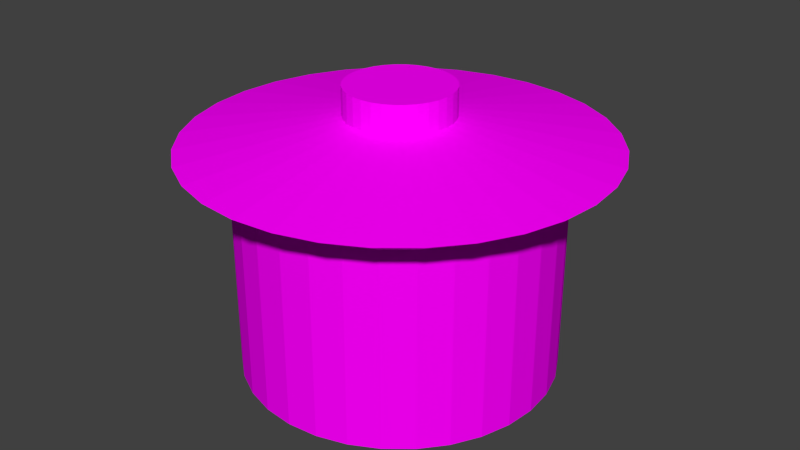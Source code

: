 # Source: mr-pot.blend  (saved by Blender 2.75.0; exported with 4.5.12 LTS)
import bpy
from mathutils import Matrix  # noqa: F401  (used for matrix-valued properties, if any)

bpy.ops.wm.read_factory_settings(use_empty=True)
scene = bpy.context.scene
scene.name = 'Scene'

# ---- collections
col_collection_1 = bpy.data.collections.new('Collection 1'); scene.collection.children.link(col_collection_1)

# ---- images (referenced by path relative to the original .blend; pixels are not part of the script)
import os
ASSET_DIR = os.environ.get("B2B_ASSET_DIR", "")  # directory of the original .blend (textures are referenced by path, not embedded)
HERE = os.path.dirname(os.path.abspath(__file__))  # packed textures are extracted next to this script under _unpacked/

def load_image(name, relpath, width, height, colorspace="sRGB"):
    """Load a texture the original file referenced (path relative to the .blend, or extracted next to this script)."""
    p = next((c for c in (os.path.join(HERE, relpath), os.path.join(ASSET_DIR, relpath)) if relpath and os.path.exists(c)), "")
    if p:
        img = bpy.data.images.load(p, check_existing=True)
        img.name = name
    else:  # same state as the original file: an image datablock whose file is absent (Cycles renders it pink)
        img = bpy.data.images.new(name, width, height)
        img.source = "FILE"
        img.filepath = "//" + (relpath or name)
    img.colorspace_settings.name = colorspace
    return img
img_mr_metal_jpg = load_image('mr-metal.jpg', 'mr-metal.jpg', 1024, 1024, 'sRGB')

# ---- materials (node trees are filled in below, after node groups)
mat_material = bpy.data.materials.new('Material')
mat_material.alpha_threshold = 0.0
mat_material.roughness = 0.5

# ---- material node trees
mat_material.use_nodes = True; mat_material.node_tree.nodes.clear()
_N = mat_material.node_tree.nodes; _L = mat_material.node_tree.links
n0 = _N.new('ShaderNodeOutputMaterial'); n0.name = 'Material Output'; n0.location = (300, 300)
n1 = _N.new('ShaderNodeBsdfDiffuse'); n1.name = 'Diffuse BSDF'; n1.location = (10, 300)
n2 = _N.new('ShaderNodeTexImage'); n2.name = 'Image Texture'; n2.location = (-180, 300)
n2.width = 140
n2.image = img_mr_metal_jpg
_L.new(n1.outputs[0], n0.inputs[0])
_L.new(n2.outputs[0], n1.inputs[0])
n0.is_active_output = True

# ---- world
world_world = bpy.data.worlds.new('World'); scene.world = world_world
world_world.color = (0.05088, 0.05088, 0.05088)
world_world.use_sun_shadow = False
world_world.sun_shadow_jitter_overblur = 0.0
world_world.cycles.sampling_method = 'MANUAL'
world_world.cycles.sample_map_resolution = 256

# ---- meshes
me_circle = bpy.data.meshes.new('Circle')
me_circle.from_pydata([(1.295e-07, 1.0, 0.0), (-0.1951, 0.9808, 0.0), (-0.3827, 0.9239, 0.0), (-0.5556, 0.8315, 0.0), (-0.7071, 0.7071, 0.0), (-0.8315, 0.5556, 0.0), (-0.9239, 0.3827, 0.0), (-0.9808, 0.1951, 0.0), (-1.0, -2.012e-07, 0.0), (-0.9808, -0.1951, 0.0), (-0.9239, -0.3827, 0.0), (-0.8315, -0.5556, 0.0), (-0.7071, -0.7071, 0.0), (-0.5556, -0.8315, 0.0), (-0.3827, -0.9239, 0.0), (-0.1951, -0.9808, 0.0), (4.553e-07, -1.0, 0.0), (0.1951, -0.9808, 0.0), (0.3827, -0.9239, 0.0), (0.5556, -0.8315, 0.0), (0.7071, -0.7071, 0.0), (0.8315, -0.5556, 0.0), (0.9239, -0.3827, 0.0), (0.9808, -0.1951, 0.0), (1.0, 6.929e-07, 0.0), (0.9808, 0.1951, 0.0), (0.9239, 0.3827, 0.0), (0.8315, 0.5556, 0.0), (0.7071, 0.7071, 0.0), (0.5556, 0.8315, 0.0), (0.3827, 0.9239, 0.0), (0.1951, 0.9808, 0.0), (1.295e-07, 1.0, 1.265), (-0.1951, 0.9808, 1.265), (-0.3827, 0.9239, 1.265), (-0.5556, 0.8315, 1.265), (-0.7071, 0.7071, 1.265), (-0.8315, 0.5556, 1.265), (-0.9239, 0.3827, 1.265), (-0.9808, 0.1951, 1.265), (-1.0, -2.012e-07, 1.265), (-0.9808, -0.1951, 1.265), (-0.9239, -0.3827, 1.265), (-0.8315, -0.5556, 1.265), (-0.7071, -0.7071, 1.265), (-0.5556, -0.8315, 1.265), (-0.3827, -0.9239, 1.265), (-0.1951, -0.9808, 1.265), (4.553e-07, -1.0, 1.265), (0.1951, -0.9808, 1.265), (0.3827, -0.9239, 1.265), (0.5556, -0.8315, 1.265), (0.7071, -0.7071, 1.265), (0.8315, -0.5556, 1.265), (0.9239, -0.3827, 1.265), (0.9808, -0.1951, 1.265), (1.0, 6.929e-07, 1.265), (0.9808, 0.1951, 1.265), (0.9239, 0.3827, 1.265), (0.8315, 0.5556, 1.265), (0.7071, 0.7071, 1.265), (0.5556, 0.8315, 1.265), (0.3827, 0.9239, 1.265), (0.1951, 0.9808, 1.265), (1.899e-07, 1.31, 1.441), (-0.2556, 1.285, 1.441), (-0.5015, 1.211, 1.441), (-0.728, 1.09, 1.441), (-0.9266, 0.9266, 1.441), (-1.09, 0.728, 1.441), (-1.211, 0.5015, 1.441), (-1.285, 0.2556, 1.441), (-1.31, -2.798e-07, 1.441), (-1.285, -0.2556, 1.441), (-1.211, -0.5015, 1.441), (-1.09, -0.728, 1.441), (-0.9266, -0.9266, 1.441), (-0.728, -1.09, 1.441), (-0.5015, -1.211, 1.441), (-0.2556, -1.285, 1.441), (6.169e-07, -1.31, 1.441), (0.2556, -1.285, 1.441), (0.5015, -1.211, 1.441), (0.728, -1.09, 1.441), (0.9266, -0.9266, 1.441), (1.09, -0.728, 1.441), (1.211, -0.5015, 1.441), (1.285, -0.2556, 1.441), (1.31, 8.918e-07, 1.441), (1.285, 0.2556, 1.441), (1.211, 0.5015, 1.441), (1.09, 0.728, 1.441), (0.9266, 0.9266, 1.441), (0.728, 1.09, 1.441), (0.5015, 1.211, 1.441), (0.2556, 1.285, 1.441), (8.134e-08, 0.3362, 1.611), (-0.0656, 0.3298, 1.611), (-0.1287, 0.3106, 1.611), (-0.1868, 0.2796, 1.611), (-0.2378, 0.2378, 1.611), (-0.2796, 0.1868, 1.611), (-0.3106, 0.1287, 1.611), (-0.3298, 0.0656, 1.611), (-0.3362, -8.287e-08, 1.611), (-0.3298, -0.0656, 1.611), (-0.3106, -0.1287, 1.611), (-0.2796, -0.1868, 1.611), (-0.2378, -0.2378, 1.611), (-0.1868, -0.2796, 1.611), (-0.1287, -0.3106, 1.611), (-0.0656, -0.3298, 1.611), (1.909e-07, -0.3362, 1.611), (0.0656, -0.3298, 1.611), (0.1287, -0.3106, 1.611), (0.1868, -0.2796, 1.611), (0.2378, -0.2378, 1.611), (0.2796, -0.1868, 1.611), (0.3106, -0.1287, 1.611), (0.3298, -0.0656, 1.611), (0.3362, 2.177e-07, 1.611), (0.3298, 0.0656, 1.611), (0.3106, 0.1287, 1.611), (0.2796, 0.1868, 1.611), (0.2378, 0.2378, 1.611), (0.1868, 0.2796, 1.611), (0.1287, 0.3106, 1.611), (0.0656, 0.3298, 1.611), (1.378e-07, 0.3362, 1.794), (-0.0656, 0.3298, 1.794), (-0.1287, 0.3106, 1.794), (-0.1868, 0.2796, 1.794), (-0.2378, 0.2378, 1.794), (-0.2796, 0.1868, 1.794), (-0.3106, 0.1287, 1.794), (-0.3298, 0.0656, 1.794), (-0.3362, -8.287e-08, 1.794), (-0.3298, -0.0656, 1.794), (-0.3106, -0.1287, 1.794), (-0.2796, -0.1868, 1.794), (-0.2378, -0.2378, 1.794), (-0.1868, -0.2796, 1.794), (-0.1287, -0.3106, 1.794), (-0.0656, -0.3298, 1.794), (2.473e-07, -0.3362, 1.794), (0.0656, -0.3298, 1.794), (0.1287, -0.3106, 1.794), (0.1868, -0.2796, 1.794), (0.2378, -0.2378, 1.794), (0.2796, -0.1868, 1.794), (0.3106, -0.1287, 1.794), (0.3298, -0.0656, 1.794), (0.3362, 2.177e-07, 1.794), (0.3298, 0.0656, 1.794), (0.3106, 0.1287, 1.794), (0.2796, 0.1868, 1.794), (0.2378, 0.2378, 1.794), (0.1868, 0.2796, 1.794), (0.1287, 0.3106, 1.794), (0.0656, 0.3298, 1.794)], [], [(1, 0, 31, 30, 29, 28, 27, 26, 25, 24, 23, 22, 21, 20, 19, 18, 17, 16, 15, 14, 13, 12, 11, 10, 9, 8, 7, 6, 5, 4, 3, 2), (40, 41, 73, 72), (0, 1, 33, 32), (27, 28, 60, 59), (14, 15, 47, 46), (1, 2, 34, 33), (28, 29, 61, 60), (15, 16, 48, 47), (2, 3, 35, 34), (29, 30, 62, 61), (16, 17, 49, 48), (3, 4, 36, 35), (30, 31, 63, 62), (17, 18, 50, 49), (4, 5, 37, 36), (31, 0, 32, 63), (18, 19, 51, 50), (5, 6, 38, 37), (19, 20, 52, 51), (6, 7, 39, 38), (20, 21, 53, 52), (7, 8, 40, 39), (21, 22, 54, 53), (8, 9, 41, 40), (22, 23, 55, 54), (9, 10, 42, 41), (23, 24, 56, 55), (10, 11, 43, 42), (24, 25, 57, 56), (11, 12, 44, 43), (25, 26, 58, 57), (12, 13, 45, 44), (26, 27, 59, 58), (13, 14, 46, 45), (75, 76, 108, 107), (54, 55, 87, 86), (41, 42, 74, 73), (55, 56, 88, 87), (42, 43, 75, 74), (56, 57, 89, 88), (43, 44, 76, 75), (57, 58, 90, 89), (44, 45, 77, 76), (58, 59, 91, 90), (45, 46, 78, 77), (32, 33, 65, 64), (59, 60, 92, 91), (46, 47, 79, 78), (33, 34, 66, 65), (60, 61, 93, 92), (47, 48, 80, 79), (34, 35, 67, 66), (61, 62, 94, 93), (48, 49, 81, 80), (35, 36, 68, 67), (62, 63, 95, 94), (49, 50, 82, 81), (36, 37, 69, 68), (63, 32, 64, 95), (50, 51, 83, 82), (37, 38, 70, 69), (51, 52, 84, 83), (38, 39, 71, 70), (52, 53, 85, 84), (39, 40, 72, 71), (53, 54, 86, 85), (110, 111, 143, 142), (89, 90, 122, 121), (76, 77, 109, 108), (90, 91, 123, 122), (77, 78, 110, 109), (64, 65, 97, 96), (91, 92, 124, 123), (78, 79, 111, 110), (65, 66, 98, 97), (92, 93, 125, 124), (79, 80, 112, 111), (66, 67, 99, 98), (93, 94, 126, 125), (80, 81, 113, 112), (67, 68, 100, 99), (94, 95, 127, 126), (81, 82, 114, 113), (68, 69, 101, 100), (95, 64, 96, 127), (82, 83, 115, 114), (69, 70, 102, 101), (83, 84, 116, 115), (70, 71, 103, 102), (84, 85, 117, 116), (71, 72, 104, 103), (85, 86, 118, 117), (72, 73, 105, 104), (86, 87, 119, 118), (73, 74, 106, 105), (87, 88, 120, 119), (74, 75, 107, 106), (88, 89, 121, 120), (129, 130, 131, 132, 133, 134, 135, 136, 137, 138, 139, 140, 141, 142, 143, 144, 145, 146, 147, 148, 149, 150, 151, 152, 153, 154, 155, 156, 157, 158, 159, 128), (97, 98, 130, 129), (124, 125, 157, 156), (111, 112, 144, 143), (98, 99, 131, 130), (125, 126, 158, 157), (112, 113, 145, 144), (99, 100, 132, 131), (126, 127, 159, 158), (113, 114, 146, 145), (100, 101, 133, 132), (127, 96, 128, 159), (114, 115, 147, 146), (101, 102, 134, 133), (115, 116, 148, 147), (102, 103, 135, 134), (116, 117, 149, 148), (103, 104, 136, 135), (117, 118, 150, 149), (104, 105, 137, 136), (118, 119, 151, 150), (105, 106, 138, 137), (119, 120, 152, 151), (106, 107, 139, 138), (120, 121, 153, 152), (107, 108, 140, 139), (121, 122, 154, 153), (108, 109, 141, 140), (122, 123, 155, 154), (109, 110, 142, 141), (96, 97, 129, 128), (123, 124, 156, 155)])
_uv = me_circle.uv_layers.new(name='UVMap')
_uv.uv.foreach_set('vector', [0.455, 0.802, 0.5, 0.8079, 0.545, 0.802, 0.5884, 0.7844, 0.6283, 0.756, 0.6633, 0.7177, 0.692, 0.6711, 0.7133, 0.6178, 0.7265, 0.5601, 0.7309, 0.5, 0.7265, 0.4399, 0.7133, 0.3822, 0.692, 0.3289, 0.6633, 0.2823, 0.6283, 0.244, 0.5884, 0.2156, 0.545, 0.198, 0.5, 0.1921, 0.455, 0.198, 0.4116, 0.2156, 0.3717, 0.244, 0.3367, 0.2823, 0.308, 0.3289, 0.2867, 0.3822, 0.2735, 0.4399, 0.2691, 0.5, 0.2735, 0.5601, 0.2867, 0.6178, 0.308, 0.6711, 0.3367, 0.7177, 0.3717, 0.756, 0.4116, 0.7844, 0.2297, 0.5, 0.2349, 0.4297, 0.1441, 0.4056, 0.1371, 0.5, 0.5, 0.8079, 0.455, 0.802, 0.4473, 0.8535, 0.5, 0.8604, 0.692, 0.6711, 0.6633, 0.7177, 0.6911, 0.7549, 0.7248, 0.7002, 0.4116, 0.2156, 0.455, 0.198, 0.4473, 0.1465, 0.3966, 0.167, 0.455, 0.802, 0.4116, 0.7844, 0.3966, 0.833, 0.4473, 0.8535, 0.6633, 0.7177, 0.6283, 0.756, 0.6502, 0.7997, 0.6911, 0.7549, 0.455, 0.198, 0.5, 0.1921, 0.5, 0.1396, 0.4473, 0.1465, 0.4116, 0.7844, 0.3717, 0.756, 0.3498, 0.7997, 0.3966, 0.833, 0.6283, 0.756, 0.5884, 0.7844, 0.6034, 0.833, 0.6502, 0.7997, 0.5, 0.1921, 0.545, 0.198, 0.5527, 0.1465, 0.5, 0.1396, 0.3717, 0.756, 0.3367, 0.7177, 0.3089, 0.7549, 0.3498, 0.7997, 0.5884, 0.7844, 0.545, 0.802, 0.5527, 0.8535, 0.6034, 0.833, 0.545, 0.198, 0.5884, 0.2156, 0.6034, 0.167, 0.5527, 0.1465, 0.3367, 0.7177, 0.308, 0.6711, 0.2752, 0.7002, 0.3089, 0.7549, 0.545, 0.802, 0.5, 0.8079, 0.5, 0.8604, 0.5527, 0.8535, 0.5884, 0.2156, 0.6283, 0.244, 0.6502, 0.2003, 0.6034, 0.167, 0.308, 0.6711, 0.2867, 0.6178, 0.2503, 0.6379, 0.2752, 0.7002, 0.6283, 0.244, 0.6633, 0.2823, 0.6911, 0.2451, 0.6502, 0.2003, 0.2867, 0.6178, 0.2735, 0.5601, 0.2349, 0.5703, 0.2503, 0.6379, 0.6633, 0.2823, 0.692, 0.3289, 0.7248, 0.2998, 0.6911, 0.2451, 0.2735, 0.5601, 0.2691, 0.5, 0.2297, 0.5, 0.2349, 0.5703, 0.692, 0.3289, 0.7133, 0.3822, 0.7497, 0.3621, 0.7248, 0.2998, 0.2691, 0.5, 0.2735, 0.4399, 0.2349, 0.4297, 0.2297, 0.5, 0.7133, 0.3822, 0.7265, 0.4399, 0.7651, 0.4297, 0.7497, 0.3621, 0.2735, 0.4399, 0.2867, 0.3822, 0.2503, 0.3621, 0.2349, 0.4297, 0.7265, 0.4399, 0.7309, 0.5, 0.7703, 0.5, 0.7651, 0.4297, 0.2867, 0.3822, 0.308, 0.3289, 0.2752, 0.2998, 0.2503, 0.3621, 0.7309, 0.5, 0.7265, 0.5601, 0.7651, 0.5703, 0.7703, 0.5, 0.308, 0.3289, 0.3367, 0.2823, 0.3089, 0.2451, 0.2752, 0.2998, 0.7265, 0.5601, 0.7133, 0.6178, 0.7497, 0.6379, 0.7651, 0.5703, 0.3367, 0.2823, 0.3717, 0.244, 0.3498, 0.2003, 0.3089, 0.2451, 0.7133, 0.6178, 0.692, 0.6711, 0.7248, 0.7002, 0.7497, 0.6379, 0.3717, 0.244, 0.4116, 0.2156, 0.3966, 0.167, 0.3498, 0.2003, 0.1983, 0.2312, 0.2434, 0.1579, 0.4326, 0.4101, 0.4207, 0.4294, 0.7497, 0.3621, 0.7651, 0.4297, 0.8559, 0.4056, 0.8353, 0.3148, 0.2349, 0.4297, 0.2503, 0.3621, 0.1647, 0.3148, 0.1441, 0.4056, 0.7651, 0.4297, 0.7703, 0.5, 0.8629, 0.5, 0.8559, 0.4056, 0.2503, 0.3621, 0.2752, 0.2998, 0.1983, 0.2312, 0.1647, 0.3148, 0.7703, 0.5, 0.7651, 0.5703, 0.8559, 0.5944, 0.8629, 0.5, 0.2752, 0.2998, 0.3089, 0.2451, 0.2434, 0.1579, 0.1983, 0.2312, 0.7651, 0.5703, 0.7497, 0.6379, 0.8353, 0.6852, 0.8559, 0.5944, 0.3089, 0.2451, 0.3498, 0.2003, 0.2984, 0.0977, 0.2434, 0.1579, 0.7497, 0.6379, 0.7248, 0.7002, 0.8017, 0.7688, 0.8353, 0.6852, 0.3498, 0.2003, 0.3966, 0.167, 0.3611, 0.05299, 0.2984, 0.0977, 0.5, 0.8604, 0.4473, 0.8535, 0.4292, 0.9745, 0.5, 0.9838, 0.7248, 0.7002, 0.6911, 0.7549, 0.7566, 0.8421, 0.8017, 0.7688, 0.3966, 0.167, 0.4473, 0.1465, 0.4292, 0.02546, 0.3611, 0.05299, 0.4473, 0.8535, 0.3966, 0.833, 0.3611, 0.947, 0.4292, 0.9745, 0.6911, 0.7549, 0.6502, 0.7997, 0.7016, 0.9023, 0.7566, 0.8421, 0.4473, 0.1465, 0.5, 0.1396, 0.5, 0.01616, 0.4292, 0.02546, 0.3966, 0.833, 0.3498, 0.7997, 0.2984, 0.9023, 0.3611, 0.947, 0.6502, 0.7997, 0.6034, 0.833, 0.6389, 0.947, 0.7016, 0.9023, 0.5, 0.1396, 0.5527, 0.1465, 0.5708, 0.02546, 0.5, 0.01616, 0.3498, 0.7997, 0.3089, 0.7549, 0.2434, 0.8421, 0.2984, 0.9023, 0.6034, 0.833, 0.5527, 0.8535, 0.5708, 0.9745, 0.6389, 0.947, 0.5527, 0.1465, 0.6034, 0.167, 0.6389, 0.05299, 0.5708, 0.02546, 0.3089, 0.7549, 0.2752, 0.7002, 0.1983, 0.7688, 0.2434, 0.8421, 0.5527, 0.8535, 0.5, 0.8604, 0.5, 0.9838, 0.5708, 0.9745, 0.6034, 0.167, 0.6502, 0.2003, 0.7016, 0.0977, 0.6389, 0.05299, 0.2752, 0.7002, 0.2503, 0.6379, 0.1647, 0.6852, 0.1983, 0.7688, 0.6502, 0.2003, 0.6911, 0.2451, 0.7566, 0.1579, 0.7016, 0.0977, 0.2503, 0.6379, 0.2349, 0.5703, 0.1441, 0.5944, 0.1647, 0.6852, 0.6911, 0.2451, 0.7248, 0.2998, 0.8017, 0.2312, 0.7566, 0.1579, 0.2349, 0.5703, 0.2297, 0.5, 0.1371, 0.5, 0.1441, 0.5944, 0.7248, 0.2998, 0.7497, 0.3621, 0.8353, 0.3148, 0.8017, 0.2312, 0.4635, 0.3825, 0.4814, 0.3753, 0.4809, 0.372, 0.4625, 0.3794, 0.8559, 0.5944, 0.8353, 0.6852, 0.5881, 0.5487, 0.5935, 0.5248, 0.2434, 0.1579, 0.2984, 0.0977, 0.447, 0.3943, 0.4326, 0.4101, 0.8353, 0.6852, 0.8017, 0.7688, 0.5793, 0.5706, 0.5881, 0.5487, 0.2984, 0.0977, 0.3611, 0.05299, 0.4635, 0.3825, 0.447, 0.3943, 0.5, 0.9838, 0.4292, 0.9745, 0.4814, 0.6247, 0.5, 0.6271, 0.8017, 0.7688, 0.7566, 0.8421, 0.5674, 0.5899, 0.5793, 0.5706, 0.3611, 0.05299, 0.4292, 0.02546, 0.4814, 0.3753, 0.4635, 0.3825, 0.4292, 0.9745, 0.3611, 0.947, 0.4635, 0.6175, 0.4814, 0.6247, 0.7566, 0.8421, 0.7016, 0.9023, 0.553, 0.6057, 0.5674, 0.5899, 0.4292, 0.02546, 0.5, 0.01616, 0.5, 0.3729, 0.4814, 0.3753, 0.3611, 0.947, 0.2984, 0.9023, 0.447, 0.6057, 0.4635, 0.6175, 0.7016, 0.9023, 0.6389, 0.947, 0.5365, 0.6175, 0.553, 0.6057, 0.5, 0.01616, 0.5708, 0.02546, 0.5186, 0.3753, 0.5, 0.3729, 0.2984, 0.9023, 0.2434, 0.8421, 0.4326, 0.5899, 0.447, 0.6057, 0.6389, 0.947, 0.5708, 0.9745, 0.5186, 0.6247, 0.5365, 0.6175, 0.5708, 0.02546, 0.6389, 0.05299, 0.5365, 0.3825, 0.5186, 0.3753, 0.2434, 0.8421, 0.1983, 0.7688, 0.4207, 0.5706, 0.4326, 0.5899, 0.5708, 0.9745, 0.5, 0.9838, 0.5, 0.6271, 0.5186, 0.6247, 0.6389, 0.05299, 0.7016, 0.0977, 0.553, 0.3943, 0.5365, 0.3825, 0.1983, 0.7688, 0.1647, 0.6852, 0.4119, 0.5487, 0.4207, 0.5706, 0.7016, 0.0977, 0.7566, 0.1579, 0.5674, 0.4101, 0.553, 0.3943, 0.1647, 0.6852, 0.1441, 0.5944, 0.4065, 0.5248, 0.4119, 0.5487, 0.7566, 0.1579, 0.8017, 0.2312, 0.5793, 0.4294, 0.5674, 0.4101, 0.1441, 0.5944, 0.1371, 0.5, 0.4046, 0.5, 0.4065, 0.5248, 0.8017, 0.2312, 0.8353, 0.3148, 0.5881, 0.4513, 0.5793, 0.4294, 0.1371, 0.5, 0.1441, 0.4056, 0.4065, 0.4752, 0.4046, 0.5, 0.8353, 0.3148, 0.8559, 0.4056, 0.5935, 0.4752, 0.5881, 0.4513, 0.1441, 0.4056, 0.1647, 0.3148, 0.4119, 0.4513, 0.4065, 0.4752, 0.8559, 0.4056, 0.8629, 0.5, 0.5954, 0.5, 0.5935, 0.4752, 0.1647, 0.3148, 0.1983, 0.2312, 0.4207, 0.4294, 0.4119, 0.4513, 0.8629, 0.5, 0.8559, 0.5944, 0.5935, 0.5248, 0.5954, 0.5, 0.4809, 0.628, 0.4625, 0.6206, 0.4456, 0.6085, 0.4308, 0.5923, 0.4186, 0.5725, 0.4096, 0.5499, 0.404, 0.5255, 0.4021, 0.5, 0.404, 0.4745, 0.4096, 0.4501, 0.4186, 0.4275, 0.4308, 0.4077, 0.4456, 0.3915, 0.4625, 0.3794, 0.4809, 0.372, 0.5, 0.3695, 0.5191, 0.372, 0.5375, 0.3794, 0.5544, 0.3915, 0.5692, 0.4077, 0.5814, 0.4275, 0.5904, 0.4501, 0.596, 0.4745, 0.5979, 0.5, 0.596, 0.5255, 0.5904, 0.5499, 0.5814, 0.5725, 0.5692, 0.5923, 0.5544, 0.6085, 0.5375, 0.6206, 0.5191, 0.628, 0.5, 0.6305, 0.4814, 0.6247, 0.4635, 0.6175, 0.4625, 0.6206, 0.4809, 0.628, 0.5674, 0.5899, 0.553, 0.6057, 0.5544, 0.6085, 0.5692, 0.5923, 0.4814, 0.3753, 0.5, 0.3729, 0.5, 0.3695, 0.4809, 0.372, 0.4635, 0.6175, 0.447, 0.6057, 0.4456, 0.6085, 0.4625, 0.6206, 0.553, 0.6057, 0.5365, 0.6175, 0.5375, 0.6206, 0.5544, 0.6085, 0.5, 0.3729, 0.5186, 0.3753, 0.5191, 0.372, 0.5, 0.3695, 0.447, 0.6057, 0.4326, 0.5899, 0.4308, 0.5923, 0.4456, 0.6085, 0.5365, 0.6175, 0.5186, 0.6247, 0.5191, 0.628, 0.5375, 0.6206, 0.5186, 0.3753, 0.5365, 0.3825, 0.5375, 0.3794, 0.5191, 0.372, 0.4326, 0.5899, 0.4207, 0.5706, 0.4186, 0.5725, 0.4308, 0.5923, 0.5186, 0.6247, 0.5, 0.6271, 0.5, 0.6305, 0.5191, 0.628, 0.5365, 0.3825, 0.553, 0.3943, 0.5544, 0.3915, 0.5375, 0.3794, 0.4207, 0.5706, 0.4119, 0.5487, 0.4096, 0.5499, 0.4186, 0.5725, 0.553, 0.3943, 0.5674, 0.4101, 0.5692, 0.4077, 0.5544, 0.3915, 0.4119, 0.5487, 0.4065, 0.5248, 0.404, 0.5255, 0.4096, 0.5499, 0.5674, 0.4101, 0.5793, 0.4294, 0.5814, 0.4275, 0.5692, 0.4077, 0.4065, 0.5248, 0.4046, 0.5, 0.4021, 0.5, 0.404, 0.5255, 0.5793, 0.4294, 0.5881, 0.4513, 0.5904, 0.4501, 0.5814, 0.4275, 0.4046, 0.5, 0.4065, 0.4752, 0.404, 0.4745, 0.4021, 0.5, 0.5881, 0.4513, 0.5935, 0.4752, 0.596, 0.4745, 0.5904, 0.4501, 0.4065, 0.4752, 0.4119, 0.4513, 0.4096, 0.4501, 0.404, 0.4745, 0.5935, 0.4752, 0.5954, 0.5, 0.5979, 0.5, 0.596, 0.4745, 0.4119, 0.4513, 0.4207, 0.4294, 0.4186, 0.4275, 0.4096, 0.4501, 0.5954, 0.5, 0.5935, 0.5248, 0.596, 0.5255, 0.5979, 0.5, 0.4207, 0.4294, 0.4326, 0.4101, 0.4308, 0.4077, 0.4186, 0.4275, 0.5935, 0.5248, 0.5881, 0.5487, 0.5904, 0.5499, 0.596, 0.5255, 0.4326, 0.4101, 0.447, 0.3943, 0.4456, 0.3915, 0.4308, 0.4077, 0.5881, 0.5487, 0.5793, 0.5706, 0.5814, 0.5725, 0.5904, 0.5499, 0.447, 0.3943, 0.4635, 0.3825, 0.4625, 0.3794, 0.4456, 0.3915, 0.5, 0.6271, 0.4814, 0.6247, 0.4809, 0.628, 0.5, 0.6305, 0.5793, 0.5706, 0.5674, 0.5899, 0.5692, 0.5923, 0.5814, 0.5725])
me_circle.materials.append(mat_material)
me_circle.use_remesh_preserve_volume = False
me_circle.use_remesh_preserve_attributes = False
me_circle.use_mirror_vertex_groups = False
me_circle.update()

# ---- objects
ob_circle = bpy.data.objects.new('Circle', me_circle)

# ---- transforms, parenting, visibility, modifiers, constraints
ob_circle.location = (0.0, 0.0, 0.0)
ob_circle.lineart.crease_threshold = 0.0

# ---- collection membership
col_collection_1.objects.link(ob_circle)

# ---- scene / render settings (as saved in the file)
scene.frame_start = 1; scene.frame_end = 250; scene.frame_set(1)
scene.render.engine = 'CYCLES'
scene.render.resolution_percentage = 50
scene.render.dither_intensity = 0.0
scene.cycles.use_denoising = False
scene.cycles.samples = 10
scene.cycles.sampling_pattern = 'TABULATED_SOBOL'
scene.cycles.light_sampling_threshold = 0.0
scene.cycles.use_adaptive_sampling = False
scene.cycles.use_light_tree = False
scene.cycles.blur_glossy = 0.0
scene.cycles.pixel_filter_type = 'GAUSSIAN'
scene.cycles.sample_clamp_indirect = 0.0
scene.view_settings.view_transform = 'Standard'
bpy.context.view_layer.update()

# ---- added for rendering (the .blend has no active camera and no usable light): camera, sun
cam_auto = bpy.data.cameras.new('AutoCamera')
cam_auto.lens = 50.0
cam_auto.sensor_width = 36.0
cam_auto.clip_end = 1000.0
ob_auto_camera = bpy.data.objects.new('AutoCamera', cam_auto)
scene.collection.objects.link(ob_auto_camera)
ob_auto_camera.location = (3.80974, -4.57169, 3.94469)
ob_auto_camera.rotation_euler = (1.09748, -7.21219e-08, 0.694738)
scene.camera = ob_auto_camera
light_auto_sun = bpy.data.lights.new('AutoSun', 'SUN')
light_auto_sun.energy = 3.0
light_auto_sun.angle = 0.0523599
ob_auto_sun = bpy.data.objects.new('AutoSun', light_auto_sun)
scene.collection.objects.link(ob_auto_sun)
ob_auto_sun.rotation_euler = (0.872665, 0.174533, 0.523599)
bpy.context.view_layer.update()

